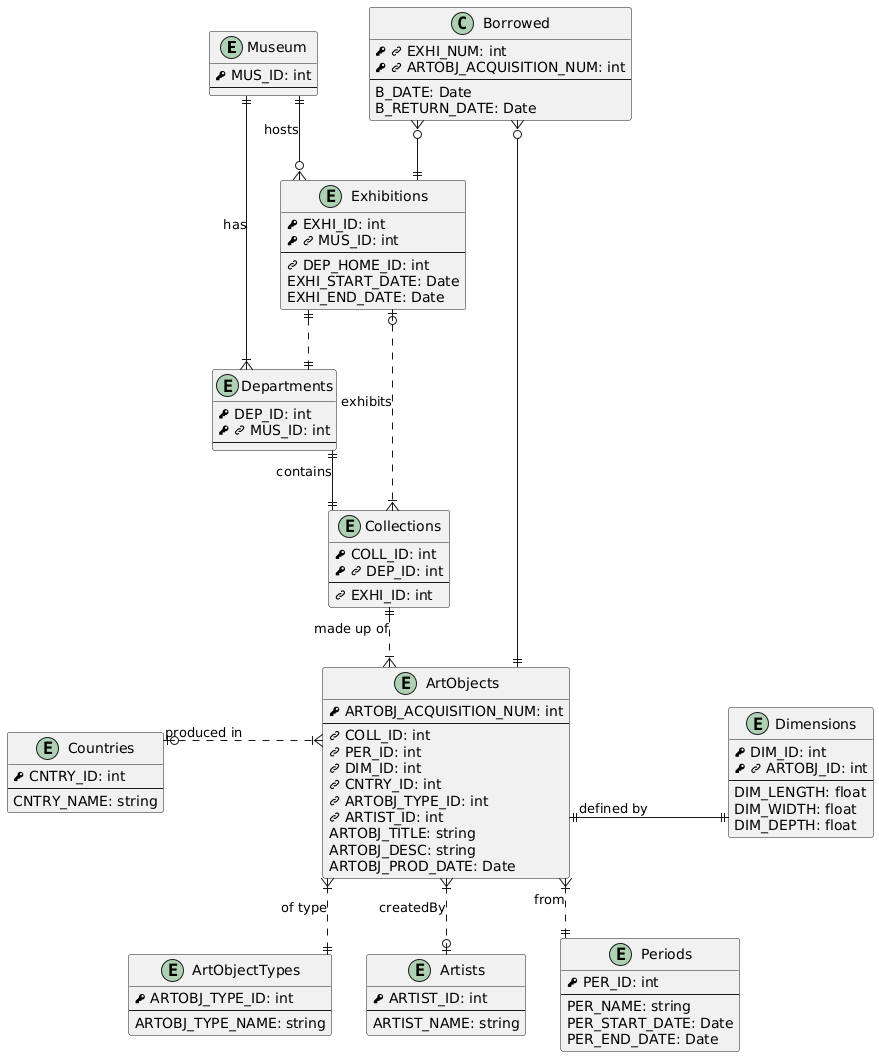

The diagram above was rendered by PlantUML. Its source (embedded in the PNG):
@startuml
' hide circle

skinparam linetype ortho

!define PK <&key>
!define FK <&link-intact>

entity Museum {
  PK MUS_ID: int
  --
}

entity Departments {
  PK DEP_ID: int
  PK FK MUS_ID: int
  --
}

entity Collections {
    PK COLL_ID: int
    PK FK DEP_ID: int
    --
    FK EXHI_ID: int
}

entity ArtObjects {
    PK ARTOBJ_ACQUISITION_NUM: int
    --
    FK COLL_ID: int
    FK PER_ID: int
    FK DIM_ID: int 
    FK CNTRY_ID: int
    FK ARTOBJ_TYPE_ID: int
    FK ARTIST_ID: int
    ARTOBJ_TITLE: string
    ARTOBJ_DESC: string
    ARTOBJ_PROD_DATE: Date
}

entity Dimensions {
    PK DIM_ID: int
    PK FK ARTOBJ_ID: int
    --
    DIM_LENGTH: float 
    DIM_WIDTH: float
    DIM_DEPTH: float
}

entity Countries {
    PK CNTRY_ID: int
    --
    CNTRY_NAME: string
}

entity ArtObjectTypes {
    PK ARTOBJ_TYPE_ID: int
    --
    ARTOBJ_TYPE_NAME: string
}

entity Artists {
    PK ARTIST_ID: int
    --
    ARTIST_NAME: string
}

entity Periods {
    PK PER_ID: int
    --
    PER_NAME: string
    PER_START_DATE: Date
    PER_END_DATE: Date
}

entity Exhibitions {
    PK EXHI_ID: int
    PK FK MUS_ID: int
    --
    FK DEP_HOME_ID: int
    EXHI_START_DATE: Date
    EXHI_END_DATE: Date
}

class Borrowed {
    PK FK EXHI_NUM: int
    PK FK ARTOBJ_ACQUISITION_NUM: int
    --
    B_DATE: Date
    B_RETURN_DATE: Date
}

Museum ||--|{ Departments: has
Museum ||--o{ Exhibitions: hosts

Departments ||--|| Collections: contains

Collections ||..|{ ArtObjects: made up of

ArtObjects }|..o| Artists: createdBy
ArtObjects }|..|| Periods: from
ArtObjects ||-right-|| Dimensions: defined by
ArtObjects }|.left.o| Countries: produced in
ArtObjects }|..|| ArtObjectTypes: of type

'  To space the entity boxes 
hide hidden1
hide hidden2
hidden1 ||-right-|| Dimensions
hidden2 ||-left-|| Countries

Exhibitions ||..|| Departments
Exhibitions |o..|{ Collections: exhibits

Borrowed }o--|| Exhibitions
Borrowed }o--|| ArtObjects
@enduml